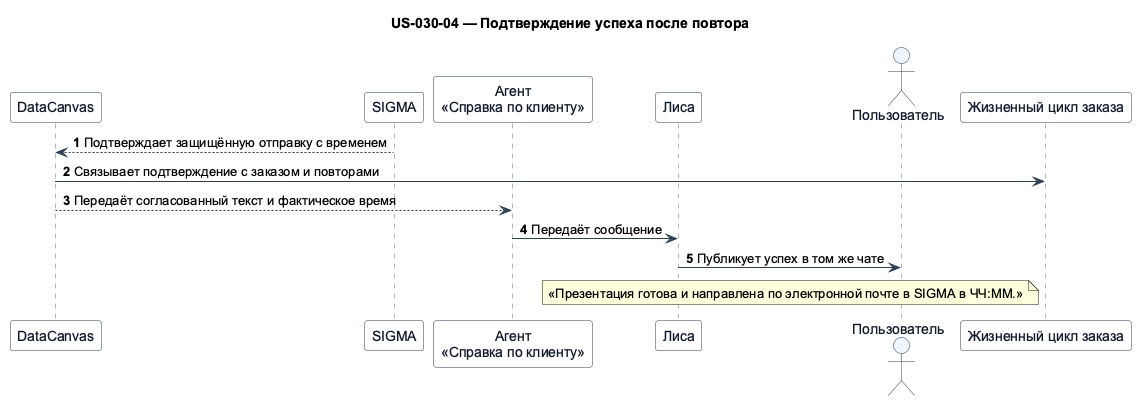

The diagram above was rendered by PlantUML. Its source (embedded in the PNG):
@startuml
!pragma teoz true
skinparam shadowing false
skinparam defaultFontName Arial
skinparam sequence {
  ArrowColor #2C3E50
  LifeLineBorderColor #6B7280
  ParticipantBorderColor #2C3E50
  ParticipantBackgroundColor #F8FAFC
  ParticipantFontColor #111827
  ActorBorderColor #2C3E50
  ActorBackgroundColor #EFF6FF
  ActorFontColor #111827
  GroupBorderColor #94A3B8
  GroupBackgroundColor #F8FAFC
}
title US-030-04 — Подтверждение успеха после повтора

participant "DataCanvas" as datacanvas
participant "SIGMA" as sigma
participant "Агент\n«Справка по клиенту»" as client
participant "Лиса" as lisa
actor "Пользователь" as user
participant "Жизненный цикл заказа" as lifecycle

autonumber
sigma --> datacanvas: Подтверждает защищённую отправку с временем
datacanvas -> lifecycle: Связывает подтверждение с заказом и повторами
datacanvas --> client: Передаёт согласованный текст и фактическое время
client -> lisa: Передаёт сообщение
lisa -> user: Публикует успех в том же чате
note over lisa,user: «Презентация готова и направлена по электронной почте в SIGMA в ЧЧ:ММ.»
@enduml